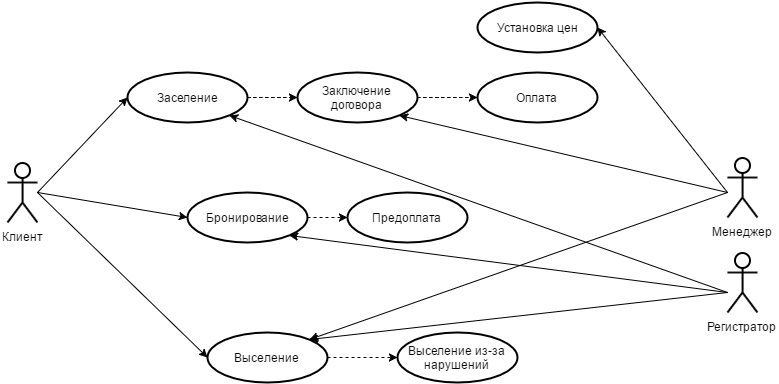

The diagram above was exported from draw.io. Its source (the exported page's mxGraphModel, read from the mxfile embedded in the PNG):
<mxGraphModel dx="781" dy="724" grid="1" gridSize="10" guides="1" tooltips="1" connect="1" arrows="1" fold="1" page="1" pageScale="1" pageWidth="1169" pageHeight="826" background="#ffffff" math="0" shadow="0">
  <root>
    <mxCell id="0" />
    <mxCell id="1" parent="0" />
    <mxCell id="2" value="Установка цен" style="ellipse;whiteSpace=wrap;html=1;labelBackgroundColor=none;strokeColor=#000000;strokeWidth=2;fillColor=#FFFFFF;fontColor=#000000;" vertex="1" parent="1">
      <mxGeometry x="680" y="110" width="120" height="50" as="geometry" />
    </mxCell>
    <mxCell id="11" style="edgeStyle=orthogonalEdgeStyle;html=1;entryX=0;entryY=0.5;jettySize=auto;orthogonalLoop=1;fontColor=#000000;exitX=1;exitY=0.5;dashed=1;" edge="1" parent="1" source="3" target="6">
      <mxGeometry relative="1" as="geometry">
        <Array as="points" />
      </mxGeometry>
    </mxCell>
    <mxCell id="3" value="Бронирование" style="ellipse;whiteSpace=wrap;html=1;labelBackgroundColor=none;strokeColor=#000000;strokeWidth=2;fillColor=#FFFFFF;fontColor=#000000;" vertex="1" parent="1">
      <mxGeometry x="390" y="300" width="120" height="50" as="geometry" />
    </mxCell>
    <mxCell id="4" value="Оплата" style="ellipse;whiteSpace=wrap;html=1;labelBackgroundColor=none;strokeColor=#000000;strokeWidth=2;fillColor=#FFFFFF;fontColor=#000000;" vertex="1" parent="1">
      <mxGeometry x="680" y="180" width="120" height="50" as="geometry" />
    </mxCell>
    <mxCell id="43" style="edgeStyle=orthogonalEdgeStyle;curved=1;html=1;entryX=0;entryY=0.5;jettySize=auto;orthogonalLoop=1;fontColor=#000000;dashed=1;" edge="1" parent="1" source="5" target="7">
      <mxGeometry relative="1" as="geometry" />
    </mxCell>
    <mxCell id="5" value="Заселение" style="ellipse;whiteSpace=wrap;html=1;labelBackgroundColor=none;strokeColor=#000000;strokeWidth=2;fillColor=#FFFFFF;fontColor=#000000;" vertex="1" parent="1">
      <mxGeometry x="330" y="180" width="120" height="50" as="geometry" />
    </mxCell>
    <mxCell id="6" value="Предоплата" style="ellipse;whiteSpace=wrap;html=1;labelBackgroundColor=none;strokeColor=#000000;strokeWidth=2;fillColor=#FFFFFF;fontColor=#000000;" vertex="1" parent="1">
      <mxGeometry x="550" y="300" width="120" height="50" as="geometry" />
    </mxCell>
    <mxCell id="44" style="edgeStyle=orthogonalEdgeStyle;curved=1;html=1;exitX=1;exitY=0.5;entryX=0;entryY=0.5;jettySize=auto;orthogonalLoop=1;fontColor=#000000;dashed=1;" edge="1" parent="1" source="7" target="4">
      <mxGeometry relative="1" as="geometry" />
    </mxCell>
    <mxCell id="7" value="Заключение договора" style="ellipse;whiteSpace=wrap;html=1;labelBackgroundColor=none;strokeColor=#000000;strokeWidth=2;fillColor=#FFFFFF;fontColor=#000000;" vertex="1" parent="1">
      <mxGeometry x="500" y="180" width="120" height="50" as="geometry" />
    </mxCell>
    <mxCell id="8" value="Выселение из-за нарушений" style="ellipse;whiteSpace=wrap;html=1;labelBackgroundColor=none;strokeColor=#000000;strokeWidth=2;fillColor=#FFFFFF;fontColor=#000000;" vertex="1" parent="1">
      <mxGeometry x="600" y="440" width="120" height="50" as="geometry" />
    </mxCell>
    <mxCell id="14" style="edgeStyle=orthogonalEdgeStyle;html=1;exitX=1;exitY=0.5;entryX=0;entryY=0.5;jettySize=auto;orthogonalLoop=1;fontColor=#000000;dashed=1;" edge="1" parent="1" source="9" target="8">
      <mxGeometry relative="1" as="geometry" />
    </mxCell>
    <mxCell id="9" value="Выселение" style="ellipse;whiteSpace=wrap;html=1;labelBackgroundColor=none;strokeColor=#000000;strokeWidth=2;fillColor=#FFFFFF;fontColor=#000000;" vertex="1" parent="1">
      <mxGeometry x="410" y="440" width="120" height="50" as="geometry" />
    </mxCell>
    <mxCell id="15" value="Клиент" style="shape=umlActor;verticalLabelPosition=bottom;labelBackgroundColor=#ffffff;verticalAlign=top;html=1;strokeColor=#000000;strokeWidth=2;fillColor=#FFFFFF;fontColor=#000000;" vertex="1" parent="1">
      <mxGeometry x="210" y="270" width="30" height="60" as="geometry" />
    </mxCell>
    <mxCell id="22" value="Регистратор" style="shape=umlActor;verticalLabelPosition=bottom;labelBackgroundColor=#ffffff;verticalAlign=top;html=1;strokeColor=#000000;strokeWidth=2;fillColor=#FFFFFF;fontColor=#000000;" vertex="1" parent="1">
      <mxGeometry x="930" y="360" width="30" height="60" as="geometry" />
    </mxCell>
    <mxCell id="25" value="Менеджер" style="shape=umlActor;verticalLabelPosition=bottom;labelBackgroundColor=#ffffff;verticalAlign=top;html=1;strokeColor=#000000;strokeWidth=2;fillColor=#FFFFFF;fontColor=#000000;" vertex="1" parent="1">
      <mxGeometry x="930" y="265" width="30" height="60" as="geometry" />
    </mxCell>
    <mxCell id="29" value="" style="endArrow=classic;html=1;fontColor=#000000;entryX=0;entryY=0.5;" edge="1" parent="1" target="3">
      <mxGeometry width="50" height="50" relative="1" as="geometry">
        <mxPoint x="240" y="300" as="sourcePoint" />
        <mxPoint x="270" y="220" as="targetPoint" />
      </mxGeometry>
    </mxCell>
    <mxCell id="30" value="" style="endArrow=classic;html=1;fontColor=#000000;entryX=0;entryY=0.5;" edge="1" parent="1" target="5">
      <mxGeometry x="210" y="235" width="50" height="50" as="geometry">
        <mxPoint x="240" y="300" as="sourcePoint" />
        <mxPoint x="290" y="235" as="targetPoint" />
      </mxGeometry>
    </mxCell>
    <mxCell id="31" value="" style="endArrow=classic;html=1;fontColor=#000000;entryX=0;entryY=0.5;" edge="1" parent="1" target="9">
      <mxGeometry x="220" y="245" width="50" height="50" as="geometry">
        <mxPoint x="240" y="300" as="sourcePoint" />
        <mxPoint x="300" y="245" as="targetPoint" />
      </mxGeometry>
    </mxCell>
    <mxCell id="32" value="" style="endArrow=classic;html=1;fontColor=#000000;entryX=1;entryY=0.5;" edge="1" parent="1" target="2">
      <mxGeometry width="50" height="50" relative="1" as="geometry">
        <mxPoint x="930" y="300" as="sourcePoint" />
        <mxPoint x="580" y="90" as="targetPoint" />
      </mxGeometry>
    </mxCell>
    <mxCell id="33" value="" style="endArrow=classic;html=1;fontColor=#000000;entryX=1;entryY=1;" edge="1" parent="1" target="7">
      <mxGeometry width="50" height="50" relative="1" as="geometry">
        <mxPoint x="930" y="300" as="sourcePoint" />
        <mxPoint x="710" y="20" as="targetPoint" />
      </mxGeometry>
    </mxCell>
    <mxCell id="34" style="edgeStyle=orthogonalEdgeStyle;rounded=0;html=1;exitX=0.5;exitY=0.5;exitPerimeter=0;entryX=0.5;entryY=0.5;entryPerimeter=0;jettySize=auto;orthogonalLoop=1;fontColor=#000000;" edge="1" parent="1" source="25" target="25">
      <mxGeometry relative="1" as="geometry" />
    </mxCell>
    <mxCell id="37" value="" style="endArrow=classic;html=1;fontColor=#000000;entryX=1;entryY=0;" edge="1" parent="1" target="9">
      <mxGeometry width="50" height="50" relative="1" as="geometry">
        <mxPoint x="930" y="300" as="sourcePoint" />
        <mxPoint x="190" y="10" as="targetPoint" />
      </mxGeometry>
    </mxCell>
    <mxCell id="38" value="" style="endArrow=classic;html=1;fontColor=#000000;entryX=1;entryY=1;" edge="1" parent="1" target="3">
      <mxGeometry width="50" height="50" relative="1" as="geometry">
        <mxPoint x="930" y="400" as="sourcePoint" />
        <mxPoint x="625" y="260" as="targetPoint" />
      </mxGeometry>
    </mxCell>
    <mxCell id="40" value="" style="endArrow=classic;html=1;fontColor=#000000;entryX=1;entryY=1;" edge="1" parent="1" target="5">
      <mxGeometry width="50" height="50" relative="1" as="geometry">
        <mxPoint x="930" y="400" as="sourcePoint" />
        <mxPoint x="190" y="10" as="targetPoint" />
      </mxGeometry>
    </mxCell>
    <mxCell id="42" value="" style="endArrow=classic;html=1;fontColor=#000000;entryX=1;entryY=0;" edge="1" parent="1" target="9">
      <mxGeometry width="50" height="50" relative="1" as="geometry">
        <mxPoint x="930" y="400" as="sourcePoint" />
        <mxPoint x="425" y="130" as="targetPoint" />
      </mxGeometry>
    </mxCell>
  </root>
</mxGraphModel>